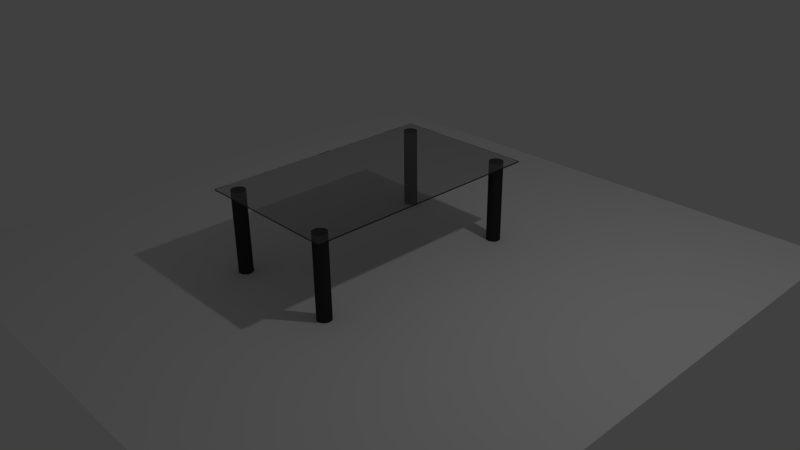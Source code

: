 # Source: SK_Glasstisch.blend  (saved by Blender 2.76.0; exported with 4.5.12 LTS)
import bpy
from mathutils import Matrix  # noqa: F401  (used for matrix-valued properties, if any)

bpy.ops.wm.read_factory_settings(use_empty=True)
scene = bpy.context.scene
scene.name = 'Scene'

# ---- collections
col_collection_1 = bpy.data.collections.new('Collection 1'); scene.collection.children.link(col_collection_1)
col_cookie_teller = bpy.data.collections.new('Cookie_Teller')  # instanced only; not linked into the scene
col_glass = bpy.data.collections.new('Glass')  # instanced only; not linked into the scene

# ---- materials (node trees are filled in below, after node groups)
mat_glass = bpy.data.materials.new('Glass')
mat_glass.alpha_threshold = 0.0
mat_glass.roughness = 0.5
mat_glass.line_color = (0.0, 0.0, 0.0, 1.0)
mat_metal = bpy.data.materials.new('Metal')
mat_metal.alpha_threshold = 0.0
mat_metal.roughness = 0.5

# ---- material node trees
mat_glass.use_nodes = True; mat_glass.node_tree.nodes.clear()
_N = mat_glass.node_tree.nodes; _L = mat_glass.node_tree.links
n0 = _N.new('ShaderNodeOutputMaterial'); n0.name = 'Material Output'; n0.location = (300, 300)
n1 = _N.new('ShaderNodeBsdfGlass'); n1.name = 'Glass BSDF'; n1.location = (10, 300)
n1.distribution = 'BECKMANN'
n1.inputs[0].default_value = (0.8, 0.8, 0.8, 1.0)
n1.inputs[2].default_value = 1.45
_L.new(n1.outputs[0], n0.inputs[0])
n0.is_active_output = True
mat_metal.use_nodes = True; mat_metal.node_tree.nodes.clear()
_N = mat_metal.node_tree.nodes; _L = mat_metal.node_tree.links
n0 = _N.new('ShaderNodeOutputMaterial'); n0.name = 'Material Output'; n0.location = (598, 300)
n1 = _N.new('ShaderNodeMixShader'); n1.name = 'Mix Shader'; n1.location = (378, 316)
n2 = _N.new('ShaderNodeMixShader'); n2.name = 'Mix Shader.001'; n2.location = (158, 313)
n3 = _N.new('ShaderNodeBsdfAnisotropic'); n3.name = 'Glossy BSDF'; n3.location = (-292, 376)
n3.distribution = 'BECKMANN'
n3.inputs[0].default_value = (0.09084, 0.09084, 0.09084, 1.0)
n4 = _N.new('ShaderNodeBsdfAnisotropic'); n4.name = 'Glossy BSDF.001'; n4.location = (-290, 185)
n4.distribution = 'GGX'
n4.inputs[0].default_value = (0.09084, 0.09084, 0.09084, 1.0)
n4.inputs[1].default_value = 0.0
n5 = _N.new('ShaderNodeLayerWeight'); n5.name = 'Layer Weight'; n5.location = (-304, 535)
n5.inputs[0].default_value = 0.2
n6 = _N.new('ShaderNodeRGBToBW'); n6.name = 'RGB to BW'; n6.location = (-955, 325)
n7 = _N.new('ShaderNodeTexNoise'); n7.name = 'Noise Texture'; n7.location = (-1198, 319)
n7.inputs[2].default_value = 50.0
n7.inputs[3].default_value = 20.0
n8 = _N.new('ShaderNodeMapping'); n8.name = 'Mapping'; n8.location = (-1633, 327)
n8.inputs[3].default_value = (1.0, 30.0, 1.0)
n9 = _N.new('ShaderNodeTexCoord'); n9.name = 'Texture Coordinate'; n9.location = (-1919, 333)
n10 = _N.new('ShaderNodeValToRGB'); n10.name = 'ColorRamp'; n10.location = (-694, 379)
while len(n10.color_ramp.elements) > 1: n10.color_ramp.elements.remove(n10.color_ramp.elements[-1])
n10.color_ramp.elements[0].position = 0.0; n10.color_ramp.elements[0].color = (0.05704, 0.05704, 0.05704, 1.0)
_e = n10.color_ramp.elements.new(1.0); _e.color = (1.0, 1.0, 1.0, 1.0)
n11 = _N.new('ShaderNodeMath'); n11.name = 'Math'; n11.location = (0, 0)
n11.operation = 'POWER'
_L.new(n1.outputs[0], n0.inputs[0])
_L.new(n2.outputs[0], n1.inputs[1])
_L.new(n4.outputs[0], n2.inputs[2])
_L.new(n5.outputs[0], n2.inputs[0])
_L.new(n3.outputs[0], n2.inputs[1])
_L.new(n6.outputs[0], n10.inputs[0])
_L.new(n7.outputs[1], n6.inputs[0])
_L.new(n8.outputs[0], n7.inputs[0])
_L.new(n9.outputs[0], n8.inputs[0])
_L.new(n10.outputs[0], n11.inputs[0])
_L.new(n11.outputs[0], n3.inputs[1])
n0.is_active_output = True

# ---- world
world_world = bpy.data.worlds.new('World'); scene.world = world_world
world_world.color = (0.05088, 0.05088, 0.05088)
world_world.use_sun_shadow = False
world_world.sun_shadow_jitter_overblur = 0.0
world_world.cycles.sampling_method = 'MANUAL'
world_world.cycles.sample_map_resolution = 256

# ---- cameras
cam_camera = bpy.data.cameras.new('Camera')
cam_camera.clip_end = 100.0
cam_camera.lens = 35.0
cam_camera.sensor_width = 32.0
cam_camera.sensor_height = 18.0
cam_camera.ortho_scale = 7.314
cam_camera.dof.focus_distance = 0.0

# ---- lights
light_lamp = bpy.data.lights.new('Lamp', 'POINT')
light_lamp.transmission_factor = 0.0
light_lamp.cutoff_distance = 30.0
light_lamp.energy = 100.0
light_lamp.shadow_buffer_clip_start = 1.001
light_lamp.shadow_soft_size = 0.1
light_lamp.shadow_maximum_resolution = 0.006
light_lamp.use_absolute_resolution = True
light_lamp.cycles.use_multiple_importance_sampling = False

# ---- meshes
me_plane = bpy.data.meshes.new('Plane')
me_plane.from_pydata([(-1.0, -1.0, 0.0), (1.0, -1.0, 0.0), (-1.0, 1.0, 0.0), (1.0, 1.0, 0.0)], [], [(0, 1, 3, 2)])
me_plane.use_remesh_preserve_volume = False
me_plane.use_remesh_preserve_attributes = False
me_plane.use_mirror_vertex_groups = False
me_plane.update()
me_cube = bpy.data.meshes.new('Cube')
me_cube.from_pydata([(1.0, 1.0, 0.0), (1.0, -1.0, 0.0), (-1.0, -1.0, 0.0), (-1.0, 1.0, 0.0), (1.0, 1.0, 2.0), (1.0, -1.0, 2.0), (-1.0, -1.0, 2.0), (-1.0, 1.0, 2.0), (0.7928, 0.9328, -131.3), (0.7928, 0.9328, 1.087), (0.8112, 0.9317, -131.3), (0.8112, 0.9317, 1.087), (0.8288, 0.9284, -131.3), (0.8288, 0.9284, 1.087), (0.845, 0.9231, -131.3), (0.845, 0.9231, 1.087), (0.8593, 0.9159, -131.3), (0.8593, 0.9159, 1.087), (0.871, 0.9072, -131.3), (0.871, 0.9072, 1.087), (0.8797, 0.8973, -131.3), (0.8797, 0.8973, 1.087), (0.885, 0.8865, -131.3), (0.885, 0.8865, 1.087), (0.8868, 0.8753, -131.3), (0.8868, 0.8753, 1.087), (0.885, 0.8641, -131.3), (0.885, 0.8641, 1.087), (0.8797, 0.8533, -131.3), (0.8797, 0.8533, 1.087), (0.871, 0.8433, -131.3), (0.871, 0.8433, 1.087), (0.8593, 0.8346, -131.3), (0.8593, 0.8346, 1.087), (0.845, 0.8275, -131.3), (0.845, 0.8275, 1.087), (0.8288, 0.8222, -131.3), (0.8288, 0.8222, 1.087), (0.8112, 0.8189, -131.3), (0.8112, 0.8189, 1.087), (0.7928, 0.8178, -131.3), (0.7928, 0.8178, 1.087), (0.7745, 0.8189, -131.3), (0.7745, 0.8189, 1.087), (0.7568, 0.8222, -131.3), (0.7568, 0.8222, 1.087), (0.7406, 0.8275, -131.3), (0.7406, 0.8275, 1.087), (0.7263, 0.8346, -131.3), (0.7263, 0.8346, 1.087), (0.7146, 0.8433, -131.3), (0.7146, 0.8433, 1.087), (0.7059, 0.8533, -131.3), (0.7059, 0.8533, 1.087), (0.7006, 0.8641, -131.3), (0.7006, 0.8641, 1.087), (0.6988, 0.8753, -131.3), (0.6988, 0.8753, 1.087), (0.7006, 0.8865, -131.3), (0.7006, 0.8865, 1.087), (0.7059, 0.8973, -131.3), (0.7059, 0.8973, 1.087), (0.7146, 0.9072, -131.3), (0.7146, 0.9072, 1.087), (0.7263, 0.9159, -131.3), (0.7263, 0.9159, 1.087), (0.7406, 0.9231, -131.3), (0.7406, 0.9231, 1.087), (0.7568, 0.9284, -131.3), (0.7568, 0.9284, 1.087), (0.7745, 0.9317, -131.3), (0.7745, 0.9317, 1.087), (-0.7907, 0.9328, -131.3), (-0.7907, 0.9328, 1.087), (-0.7724, 0.9317, -131.3), (-0.7724, 0.9317, 1.087), (-0.7547, 0.9284, -131.3), (-0.7547, 0.9284, 1.087), (-0.7385, 0.9231, -131.3), (-0.7385, 0.9231, 1.087), (-0.7242, 0.9159, -131.3), (-0.7242, 0.9159, 1.087), (-0.7125, 0.9072, -131.3), (-0.7125, 0.9072, 1.087), (-0.7038, 0.8973, -131.3), (-0.7038, 0.8973, 1.087), (-0.6985, 0.8865, -131.3), (-0.6985, 0.8865, 1.087), (-0.6967, 0.8753, -131.3), (-0.6967, 0.8753, 1.087), (-0.6985, 0.8641, -131.3), (-0.6985, 0.8641, 1.087), (-0.7038, 0.8533, -131.3), (-0.7038, 0.8533, 1.087), (-0.7125, 0.8433, -131.3), (-0.7125, 0.8433, 1.087), (-0.7242, 0.8346, -131.3), (-0.7242, 0.8346, 1.087), (-0.7385, 0.8275, -131.3), (-0.7385, 0.8275, 1.087), (-0.7547, 0.8222, -131.3), (-0.7547, 0.8222, 1.087), (-0.7724, 0.8189, -131.3), (-0.7724, 0.8189, 1.087), (-0.7907, 0.8178, -131.3), (-0.7907, 0.8178, 1.087), (-0.809, 0.8189, -131.3), (-0.809, 0.8189, 1.087), (-0.8267, 0.8222, -131.3), (-0.8267, 0.8222, 1.087), (-0.8429, 0.8275, -131.3), (-0.8429, 0.8275, 1.087), (-0.8572, 0.8346, -131.3), (-0.8572, 0.8346, 1.087), (-0.8689, 0.8433, -131.3), (-0.8689, 0.8433, 1.087), (-0.8776, 0.8533, -131.3), (-0.8776, 0.8533, 1.087), (-0.8829, 0.8641, -131.3), (-0.8829, 0.8641, 1.087), (-0.8847, 0.8753, -131.3), (-0.8847, 0.8753, 1.087), (-0.8829, 0.8865, -131.3), (-0.8829, 0.8865, 1.087), (-0.8776, 0.8973, -131.3), (-0.8776, 0.8973, 1.087), (-0.8689, 0.9072, -131.3), (-0.8689, 0.9072, 1.087), (-0.8572, 0.9159, -131.3), (-0.8572, 0.9159, 1.087), (-0.8429, 0.9231, -131.3), (-0.8429, 0.9231, 1.087), (-0.8267, 0.9284, -131.3), (-0.8267, 0.9284, 1.087), (-0.809, 0.9317, -131.3), (-0.809, 0.9317, 1.087), (-0.7907, -0.8216, -131.3), (-0.7907, -0.8216, 1.087), (-0.7724, -0.8227, -131.3), (-0.7724, -0.8227, 1.087), (-0.7547, -0.826, -131.3), (-0.7547, -0.826, 1.087), (-0.7385, -0.8313, -131.3), (-0.7385, -0.8313, 1.087), (-0.7242, -0.8385, -131.3), (-0.7242, -0.8385, 1.087), (-0.7125, -0.8472, -131.3), (-0.7125, -0.8472, 1.087), (-0.7038, -0.8571, -131.3), (-0.7038, -0.8571, 1.087), (-0.6985, -0.8679, -131.3), (-0.6985, -0.8679, 1.087), (-0.6967, -0.8791, -131.3), (-0.6967, -0.8791, 1.087), (-0.6985, -0.8903, -131.3), (-0.6985, -0.8903, 1.087), (-0.7038, -0.9011, -131.3), (-0.7038, -0.9011, 1.087), (-0.7125, -0.911, -131.3), (-0.7125, -0.911, 1.087), (-0.7242, -0.9197, -131.3), (-0.7242, -0.9197, 1.087), (-0.7385, -0.9269, -131.3), (-0.7385, -0.9269, 1.087), (-0.7547, -0.9322, -131.3), (-0.7547, -0.9322, 1.087), (-0.7724, -0.9355, -131.3), (-0.7724, -0.9355, 1.087), (-0.7907, -0.9366, -131.3), (-0.7907, -0.9366, 1.087), (-0.809, -0.9355, -131.3), (-0.809, -0.9355, 1.087), (-0.8267, -0.9322, -131.3), (-0.8267, -0.9322, 1.087), (-0.8429, -0.9269, -131.3), (-0.8429, -0.9269, 1.087), (-0.8572, -0.9197, -131.3), (-0.8572, -0.9197, 1.087), (-0.8689, -0.911, -131.3), (-0.8689, -0.911, 1.087), (-0.8776, -0.9011, -131.3), (-0.8776, -0.9011, 1.087), (-0.8829, -0.8903, -131.3), (-0.8829, -0.8903, 1.087), (-0.8847, -0.8791, -131.3), (-0.8847, -0.8791, 1.087), (-0.8829, -0.8679, -131.3), (-0.8829, -0.8679, 1.087), (-0.8776, -0.8571, -131.3), (-0.8776, -0.8571, 1.087), (-0.8689, -0.8472, -131.3), (-0.8689, -0.8472, 1.087), (-0.8572, -0.8385, -131.3), (-0.8572, -0.8385, 1.087), (-0.8429, -0.8313, -131.3), (-0.8429, -0.8313, 1.087), (-0.8267, -0.826, -131.3), (-0.8267, -0.826, 1.087), (-0.809, -0.8227, -131.3), (-0.809, -0.8227, 1.087), (0.7695, -0.8216, -131.3), (0.7695, -0.8216, 1.087), (0.7879, -0.8227, -131.3), (0.7879, -0.8227, 1.087), (0.8055, -0.826, -131.3), (0.8055, -0.826, 1.087), (0.8218, -0.8313, -131.3), (0.8218, -0.8313, 1.087), (0.836, -0.8385, -131.3), (0.836, -0.8385, 1.087), (0.8477, -0.8472, -131.3), (0.8477, -0.8472, 1.087), (0.8564, -0.8571, -131.3), (0.8564, -0.8571, 1.087), (0.8617, -0.8679, -131.3), (0.8617, -0.8679, 1.087), (0.8636, -0.8791, -131.3), (0.8636, -0.8791, 1.087), (0.8617, -0.8903, -131.3), (0.8617, -0.8903, 1.087), (0.8564, -0.9011, -131.3), (0.8564, -0.9011, 1.087), (0.8477, -0.911, -131.3), (0.8477, -0.911, 1.087), (0.836, -0.9197, -131.3), (0.836, -0.9197, 1.087), (0.8218, -0.9269, -131.3), (0.8218, -0.9269, 1.087), (0.8055, -0.9322, -131.3), (0.8055, -0.9322, 1.087), (0.7879, -0.9355, -131.3), (0.7879, -0.9355, 1.087), (0.7695, -0.9366, -131.3), (0.7695, -0.9366, 1.087), (0.7512, -0.9355, -131.3), (0.7512, -0.9355, 1.087), (0.7335, -0.9322, -131.3), (0.7335, -0.9322, 1.087), (0.7173, -0.9269, -131.3), (0.7173, -0.9269, 1.087), (0.703, -0.9197, -131.3), (0.703, -0.9197, 1.087), (0.6913, -0.911, -131.3), (0.6913, -0.911, 1.087), (0.6826, -0.9011, -131.3), (0.6826, -0.9011, 1.087), (0.6773, -0.8903, -131.3), (0.6773, -0.8903, 1.087), (0.6755, -0.8791, -131.3), (0.6755, -0.8791, 1.087), (0.6773, -0.8679, -131.3), (0.6773, -0.8679, 1.087), (0.6826, -0.8571, -131.3), (0.6826, -0.8571, 1.087), (0.6913, -0.8472, -131.3), (0.6913, -0.8472, 1.087), (0.703, -0.8385, -131.3), (0.703, -0.8385, 1.087), (0.7173, -0.8313, -131.3), (0.7173, -0.8313, 1.087), (0.7335, -0.826, -131.3), (0.7335, -0.826, 1.087), (0.7512, -0.8227, -131.3), (0.7512, -0.8227, 1.087)], [], [(0, 1, 2, 3), (4, 7, 6, 5), (0, 4, 5, 1), (1, 5, 6, 2), (2, 6, 7, 3), (4, 0, 3, 7), (8, 9, 11, 10), (10, 11, 13, 12), (12, 13, 15, 14), (14, 15, 17, 16), (16, 17, 19, 18), (18, 19, 21, 20), (20, 21, 23, 22), (22, 23, 25, 24), (24, 25, 27, 26), (26, 27, 29, 28), (28, 29, 31, 30), (30, 31, 33, 32), (32, 33, 35, 34), (34, 35, 37, 36), (36, 37, 39, 38), (38, 39, 41, 40), (40, 41, 43, 42), (42, 43, 45, 44), (44, 45, 47, 46), (46, 47, 49, 48), (48, 49, 51, 50), (50, 51, 53, 52), (52, 53, 55, 54), (54, 55, 57, 56), (56, 57, 59, 58), (58, 59, 61, 60), (60, 61, 63, 62), (62, 63, 65, 64), (64, 65, 67, 66), (66, 67, 69, 68), (11, 9, 71, 69, 67, 65, 63, 61, 59, 57, 55, 53, 51, 49, 47, 45, 43, 41, 39, 37, 35, 33, 31, 29, 27, 25, 23, 21, 19, 17, 15, 13), (70, 71, 9, 8), (68, 69, 71, 70), (8, 10, 12, 14, 16, 18, 20, 22, 24, 26, 28, 30, 32, 34, 36, 38, 40, 42, 44, 46, 48, 50, 52, 54, 56, 58, 60, 62, 64, 66, 68, 70), (72, 73, 75, 74), (74, 75, 77, 76), (76, 77, 79, 78), (78, 79, 81, 80), (80, 81, 83, 82), (82, 83, 85, 84), (84, 85, 87, 86), (86, 87, 89, 88), (88, 89, 91, 90), (90, 91, 93, 92), (92, 93, 95, 94), (94, 95, 97, 96), (96, 97, 99, 98), (98, 99, 101, 100), (100, 101, 103, 102), (102, 103, 105, 104), (104, 105, 107, 106), (106, 107, 109, 108), (108, 109, 111, 110), (110, 111, 113, 112), (112, 113, 115, 114), (114, 115, 117, 116), (116, 117, 119, 118), (118, 119, 121, 120), (120, 121, 123, 122), (122, 123, 125, 124), (124, 125, 127, 126), (126, 127, 129, 128), (128, 129, 131, 130), (130, 131, 133, 132), (75, 73, 135, 133, 131, 129, 127, 125, 123, 121, 119, 117, 115, 113, 111, 109, 107, 105, 103, 101, 99, 97, 95, 93, 91, 89, 87, 85, 83, 81, 79, 77), (134, 135, 73, 72), (132, 133, 135, 134), (72, 74, 76, 78, 80, 82, 84, 86, 88, 90, 92, 94, 96, 98, 100, 102, 104, 106, 108, 110, 112, 114, 116, 118, 120, 122, 124, 126, 128, 130, 132, 134), (136, 137, 139, 138), (138, 139, 141, 140), (140, 141, 143, 142), (142, 143, 145, 144), (144, 145, 147, 146), (146, 147, 149, 148), (148, 149, 151, 150), (150, 151, 153, 152), (152, 153, 155, 154), (154, 155, 157, 156), (156, 157, 159, 158), (158, 159, 161, 160), (160, 161, 163, 162), (162, 163, 165, 164), (164, 165, 167, 166), (166, 167, 169, 168), (168, 169, 171, 170), (170, 171, 173, 172), (172, 173, 175, 174), (174, 175, 177, 176), (176, 177, 179, 178), (178, 179, 181, 180), (180, 181, 183, 182), (182, 183, 185, 184), (184, 185, 187, 186), (186, 187, 189, 188), (188, 189, 191, 190), (190, 191, 193, 192), (192, 193, 195, 194), (194, 195, 197, 196), (139, 137, 199, 197, 195, 193, 191, 189, 187, 185, 183, 181, 179, 177, 175, 173, 171, 169, 167, 165, 163, 161, 159, 157, 155, 153, 151, 149, 147, 145, 143, 141), (198, 199, 137, 136), (196, 197, 199, 198), (136, 138, 140, 142, 144, 146, 148, 150, 152, 154, 156, 158, 160, 162, 164, 166, 168, 170, 172, 174, 176, 178, 180, 182, 184, 186, 188, 190, 192, 194, 196, 198), (200, 201, 203, 202), (202, 203, 205, 204), (204, 205, 207, 206), (206, 207, 209, 208), (208, 209, 211, 210), (210, 211, 213, 212), (212, 213, 215, 214), (214, 215, 217, 216), (216, 217, 219, 218), (218, 219, 221, 220), (220, 221, 223, 222), (222, 223, 225, 224), (224, 225, 227, 226), (226, 227, 229, 228), (228, 229, 231, 230), (230, 231, 233, 232), (232, 233, 235, 234), (234, 235, 237, 236), (236, 237, 239, 238), (238, 239, 241, 240), (240, 241, 243, 242), (242, 243, 245, 244), (244, 245, 247, 246), (246, 247, 249, 248), (248, 249, 251, 250), (250, 251, 253, 252), (252, 253, 255, 254), (254, 255, 257, 256), (256, 257, 259, 258), (258, 259, 261, 260), (203, 201, 263, 261, 259, 257, 255, 253, 251, 249, 247, 245, 243, 241, 239, 237, 235, 233, 231, 229, 227, 225, 223, 221, 219, 217, 215, 213, 211, 209, 207, 205), (262, 263, 201, 200), (260, 261, 263, 262), (200, 202, 204, 206, 208, 210, 212, 214, 216, 218, 220, 222, 224, 226, 228, 230, 232, 234, 236, 238, 240, 242, 244, 246, 248, 250, 252, 254, 256, 258, 260, 262)])
me_cube.polygons.foreach_set('material_index', [0, 0, 0, 0, 0, 0, 1, 1, 1, 1, 1, 1, 1, 1, 1, 1, 1, 1, 1, 1, 1, 1, 1, 1, 1, 1, 1, 1, 1, 1, 1, 1, 1, 1, 1, 1, 1, 1, 1, 1, 1, 1, 1, 1, 1, 1, 1, 1, 1, 1, 1, 1, 1, 1, 1, 1, 1, 1, 1, 1, 1, 1, 1, 1, 1, 1, 1, 1, 1, 1, 1, 1, 1, 1, 1, 1, 1, 1, 1, 1, 1, 1, 1, 1, 1, 1, 1, 1, 1, 1, 1, 1, 1, 1, 1, 1, 1, 1, 1, 1, 1, 1, 1, 1, 1, 1, 1, 1, 1, 1, 1, 1, 1, 1, 1, 1, 1, 1, 1, 1, 1, 1, 1, 1, 1, 1, 1, 1, 1, 1, 1, 1, 1, 1, 1, 1, 1, 1, 1, 1, 1, 1])
me_cube.materials.append(mat_glass)
me_cube.materials.append(mat_metal)
me_cube.use_remesh_preserve_volume = False
me_cube.use_remesh_preserve_attributes = False
me_cube.use_mirror_vertex_groups = False
me_cube.update()

# ---- objects
ob_cookie_teller = bpy.data.objects.new('Cookie_Teller', None)
ob_glass = bpy.data.objects.new('Glass', None)
ob_plane = bpy.data.objects.new('Plane', me_plane)
ob_cube = bpy.data.objects.new('Cube', me_cube)
ob_lamp = bpy.data.objects.new('Lamp', light_lamp)
ob_camera = bpy.data.objects.new('Camera', cam_camera)

# ---- transforms, parenting, visibility, modifiers, constraints
ob_cookie_teller.location = (-0.003032, -0.406, 1.109)
ob_cookie_teller.scale = (0.1905, 0.1905, 0.1905)
ob_cookie_teller.empty_image_offset = (0.0, 0.0)
ob_cookie_teller.show_instancer_for_render = False
ob_cookie_teller.instance_type = 'COLLECTION'
ob_cookie_teller.lineart.crease_threshold = 0.0
ob_glass.location = (0.1743, 0.2277, 1.109)
ob_glass.scale = (0.2221, 0.2221, 0.2221)
ob_glass.empty_image_offset = (0.0, 0.0)
ob_glass.show_instancer_for_render = False
ob_glass.instance_type = 'COLLECTION'
ob_glass.lineart.crease_threshold = 0.0
ob_plane.location = (0.0, 0.0, 0.0)
ob_plane.scale = (4.098, 4.098, 4.098)
ob_plane.lineart.crease_threshold = 0.0
ob_cube.location = (0.0, 0.0, 1.093)
ob_cube.scale = (0.9909, 1.621, 0.008453)
ob_cube.lock_rotations_4d = False
ob_cube.empty_display_type = 'ARROWS'
ob_cube.lineart.crease_threshold = 0.0
_vg = ob_cube.vertex_groups.new(name='GlassPlatte')
_vg = ob_cube.vertex_groups.new(name='Tischbeine')
_m = ob_cube.modifiers.new('Fluid', 'FLUID')
_m.fluid_type = 'EFFECTOR'
ob_lamp.location = (4.076, 1.005, 5.904)
ob_lamp.rotation_euler = (0.6503, 0.05522, 1.866)
ob_lamp.lock_rotations_4d = False
ob_lamp.empty_display_type = 'ARROWS'
ob_lamp.color = (0.0, 0.0, 0.0, 0.0)
ob_lamp.lineart.crease_threshold = 0.0
ob_camera.location = (7.481, -6.508, 5.344)
ob_camera.rotation_euler = (1.109, 0.01082, 0.8149)
ob_camera.lock_rotations_4d = False
ob_camera.empty_display_type = 'ARROWS'
ob_camera.color = (0.0, 0.0, 0.0, 0.0)
ob_camera.display_type = 'WIRE'
ob_camera.lineart.crease_threshold = 0.0
ob_cookie_teller.instance_collection = col_cookie_teller
ob_glass.instance_collection = col_glass

# ---- collection membership
col_collection_1.objects.link(ob_cookie_teller)
col_collection_1.objects.link(ob_glass)
col_collection_1.objects.link(ob_plane)
col_collection_1.objects.link(ob_cube)
col_collection_1.objects.link(ob_lamp)
col_collection_1.objects.link(ob_camera)

# ---- scene / render settings (as saved in the file)
scene.camera = ob_camera
scene.frame_start = 1; scene.frame_end = 250; scene.frame_set(1)
scene.render.engine = 'CYCLES'
scene.render.dither_intensity = 0.0
scene.cycles.use_denoising = False
scene.cycles.samples = 250
scene.cycles.sampling_pattern = 'TABULATED_SOBOL'
scene.cycles.light_sampling_threshold = 0.0
scene.cycles.use_adaptive_sampling = False
scene.cycles.use_light_tree = False
scene.cycles.blur_glossy = 0.0
scene.cycles.pixel_filter_type = 'GAUSSIAN'
scene.cycles.sample_clamp_indirect = 0.0
scene.view_settings.view_transform = 'Standard'
bpy.context.view_layer.update()
